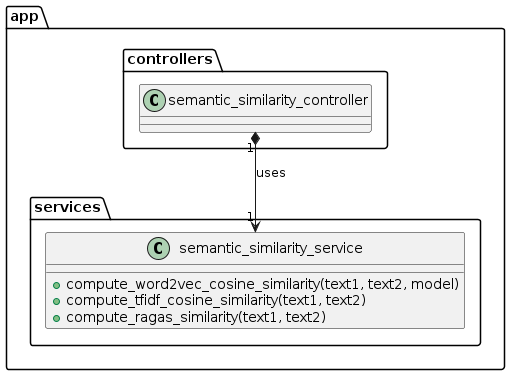

The diagram above was rendered by PlantUML. Its source (embedded in the PNG):
@startuml
package app.controllers {
	class semantic_similarity_controller {

	}
}

package app.services {
	class semantic_similarity_service {
		+ compute_word2vec_cosine_similarity(text1, text2, model)
		+ compute_tfidf_cosine_similarity(text1, text2)
		+ compute_ragas_similarity(text1, text2)
	}
}

semantic_similarity_controller "1" *--> "1" semantic_similarity_service: uses
@enduml